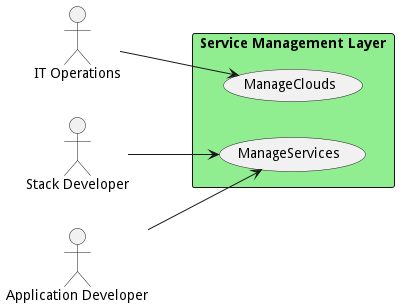

The diagram above was rendered by PlantUML. Its source (embedded in the PNG):
@startuml

left to right direction
Actor "IT Operations" as ITOperations
Actor "Stack Developer" as StackDeveloper
Actor "Application Developer" as ApplicationDeveloper


rectangle "Service Management Layer" #lightgreen {
usecase "ManageClouds" as ManageClouds
    ITOperations --> ManageClouds
    usecase "ManageServices" as ManageServices
    StackDeveloper --> ManageServices
    ApplicationDeveloper --> ManageServices
    }


@enduml